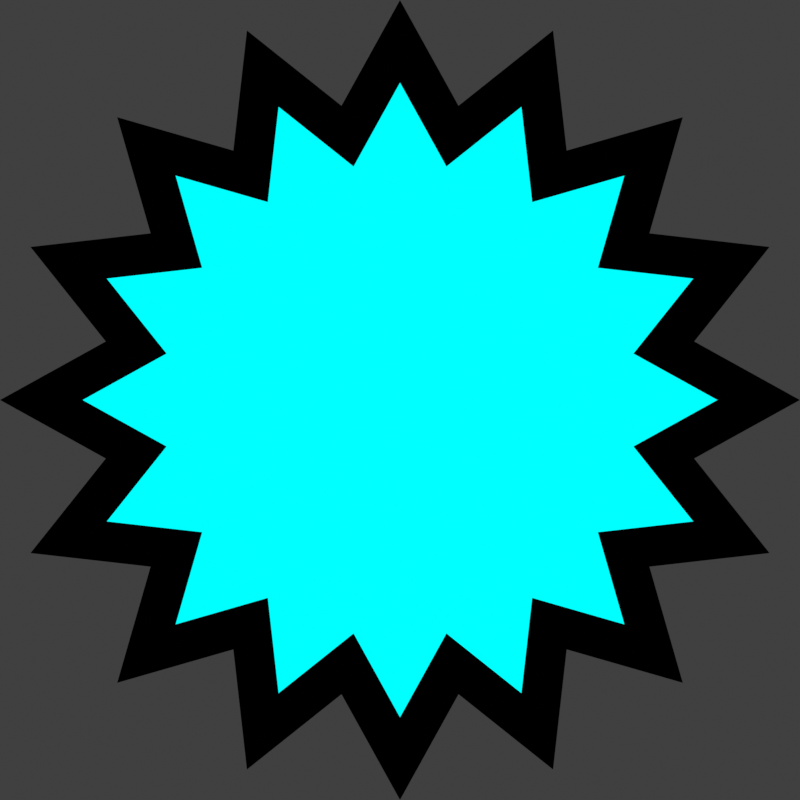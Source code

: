 # Source: ZibBackground.blend  (saved by Blender 4.5.90; exported with 4.5.12 LTS)
import bpy
from mathutils import Matrix  # noqa: F401  (used for matrix-valued properties, if any)

bpy.ops.wm.read_factory_settings(use_empty=True)
scene = bpy.context.scene
scene.name = 'Scene'

# ---- collections
col_collection = bpy.data.collections.new('Collection'); scene.collection.children.link(col_collection)

# ---- materials (node trees are filled in below, after node groups)
mat_material = bpy.data.materials.new('Material')
mat_material.alpha_threshold = 0.0
mat_material.use_backface_culling = True
mat_material.roughness = 0.5
mat_material.line_color = (0.0, 0.0, 0.0, 1.0)
mat_material_002 = bpy.data.materials.new('Material.002')
mat_material_002.alpha_threshold = 0.0
mat_material_002.use_backface_culling = True
mat_material_002.roughness = 0.5
mat_material_002.line_color = (0.0, 0.0, 0.0, 1.0)

# ---- material node trees
mat_material.use_nodes = True; mat_material.node_tree.nodes.clear()
_N = mat_material.node_tree.nodes; _L = mat_material.node_tree.links
n0 = _N.new('ShaderNodeOutputMaterial'); n0.name = 'Material Output'; n0.location = (300, 300)
n1 = _N.new('ShaderNodeEmission'); n1.name = 'Emission'; n1.location = (10, 300)
n1.inputs[0].default_value = (0.0, 1.0, 1.0, 1.0)
_L.new(n1.outputs[0], n0.inputs[0])
n0.is_active_output = True
mat_material_002.use_nodes = True; mat_material_002.node_tree.nodes.clear()
_N = mat_material_002.node_tree.nodes; _L = mat_material_002.node_tree.links
n0 = _N.new('ShaderNodeOutputMaterial'); n0.name = 'Material Output'; n0.location = (300, 300)
n1 = _N.new('ShaderNodeEmission'); n1.name = 'Emission'; n1.location = (10, 300)
n1.inputs[0].default_value = (0.0, 0.0, 0.0, 1.0)
_L.new(n1.outputs[0], n0.inputs[0])
n0.is_active_output = True

# ---- world
world_world = bpy.data.worlds.new('World'); scene.world = world_world
world_world.use_nodes = True; world_world.node_tree.nodes.clear()
_N = world_world.node_tree.nodes; _L = world_world.node_tree.links
n0 = _N.new('ShaderNodeOutputWorld'); n0.name = 'World Output'; n0.location = (300, 300)
n1 = _N.new('ShaderNodeBackground'); n1.name = 'Background'; n1.location = (10, 300)
n1.inputs[0].default_value = (0.05088, 0.05088, 0.05088, 1.0)
_L.new(n1.outputs[0], n0.inputs[0])
n0.is_active_output = True
world_world.color = (0.05088, 0.05088, 0.05088)
world_world.sun_shadow_jitter_overblur = 0.0

# ---- cameras
cam_camera = bpy.data.cameras.new('Camera')
cam_camera.type = 'ORTHO'
cam_camera.lens = 80.9
cam_camera.ortho_scale = 2.0

# ---- meshes
me_sphere_001 = bpy.data.meshes.new('Sphere.001')
me_sphere_001.from_pydata([(0.1463, 0.7356, 0.0), (0.3827, 0.9239, 0.0), (0.4167, 0.6236, 0.0), (0.7071, 0.7071, 0.0), (0.6236, 0.4167, 0.0), (0.9239, 0.3827, 0.0), (0.7356, 0.1463, 0.0), (1.0, 0.0, 0.0), (0.7356, -0.1463, 0.0), (0.9239, -0.3827, 0.0), (0.6236, -0.4167, 0.0), (0.7071, -0.7071, 0.0), (0.4167, -0.6236, 0.0), (0.3827, -0.9239, 0.0), (0.1463, -0.7356, 0.0), (0.0, -1.0, 0.0), (-0.1463, -0.7356, 0.0), (-0.3827, -0.9239, 0.0), (-0.4167, -0.6236, 0.0), (-0.7071, -0.7071, 0.0), (-0.6236, -0.4167, 0.0), (-0.9239, -0.3827, 0.0), (-0.7356, -0.1463, 0.0), (-1.0, 0.0, 0.0), (-0.7356, 0.1463, 0.0), (-0.9239, 0.3827, 0.0), (-0.6236, 0.4167, 0.0), (-0.7071, 0.7071, 0.0), (-0.4167, 0.6236, 0.0), (-0.3827, 0.9239, 0.0), (-0.1463, 0.7356, 0.0), (0.0, 1.0, 0.0), (-3.814e-08, 0.7935, 0.0), (0.1161, 0.5837, 0.0), (0.3036, 0.7331, 0.0), (0.3306, 0.4948, 0.0), (0.5611, 0.5611, 0.0), (0.4948, 0.3306, 0.0), (0.7331, 0.3036, 0.0), (0.5837, 0.1161, 0.0), (0.7935, 0.0, 0.0), (0.5837, -0.1161, 0.0), (0.7331, -0.3036, 0.0), (0.4948, -0.3306, 0.0), (0.5611, -0.5611, 0.0), (0.3306, -0.4948, 0.0), (0.3036, -0.7331, 0.0), (0.1161, -0.5837, 0.0), (-3.814e-08, -0.7935, 0.0), (-0.1161, -0.5837, 0.0), (-0.3036, -0.7331, 0.0), (-0.3306, -0.4948, 0.0), (-0.5611, -0.5611, 0.0), (-0.4948, -0.3306, 0.0), (-0.7331, -0.3036, 0.0), (-0.5837, -0.1161, 0.0), (-0.7935, 0.0, 0.0), (-0.5837, 0.1161, 0.0), (-0.7331, 0.3036, 0.0), (-0.4948, 0.3306, 0.0), (-0.5611, 0.5611, 0.0), (-0.3306, 0.4948, 0.0), (-0.3036, 0.7331, 0.0), (-0.1161, 0.5837, 0.0)], [], [(32, 63, 62, 61, 60, 59, 58, 57, 56, 55, 54, 53, 52, 51, 50, 49, 48, 47, 46, 45, 44, 43, 42, 41, 40, 39, 38, 37, 36, 35, 34, 33), (32, 33, 0, 31), (33, 34, 1, 0), (34, 35, 2, 1), (35, 36, 3, 2), (36, 37, 4, 3), (37, 38, 5, 4), (38, 39, 6, 5), (39, 40, 7, 6), (40, 41, 8, 7), (41, 42, 9, 8), (42, 43, 10, 9), (43, 44, 11, 10), (44, 45, 12, 11), (45, 46, 13, 12), (46, 47, 14, 13), (47, 48, 15, 14), (48, 49, 16, 15), (49, 50, 17, 16), (50, 51, 18, 17), (51, 52, 19, 18), (52, 53, 20, 19), (53, 54, 21, 20), (54, 55, 22, 21), (55, 56, 23, 22), (56, 57, 24, 23), (57, 58, 25, 24), (58, 59, 26, 25), (59, 60, 27, 26), (60, 61, 28, 27), (61, 62, 29, 28), (62, 63, 30, 29), (63, 32, 31, 30)])
me_sphere_001.polygons.foreach_set('material_index', [0, 1, 1, 1, 1, 1, 1, 1, 1, 1, 1, 1, 1, 1, 1, 1, 1, 1, 1, 1, 1, 1, 1, 1, 1, 1, 1, 1, 1, 1, 1, 1, 1])
_uv = me_sphere_001.uv_layers.new(name='UVMap')
_uv.uv.foreach_set('vector', [0.0, 0.0, 0.0, 0.0, 0.0, 0.0, 0.0, 0.0, 0.0, 0.0, 0.0, 0.0, 0.0, 0.0, 0.0, 0.0, 0.0, 0.0, 0.0, 0.0, 0.0, 0.0, 0.0, 0.0, 0.0, 0.0, 0.0, 0.0, 0.0, 0.0, 0.0, 0.0, 0.0, 0.0, 0.0, 0.0, 0.0, 0.0, 0.0, 0.0, 0.0, 0.0, 0.0, 0.0, 0.0, 0.0, 0.0, 0.0, 0.0, 0.0, 0.0, 0.0, 0.0, 0.0, 0.0, 0.0, 0.0, 0.0, 0.0, 0.0, 0.0, 0.0, 0.0, 0.0, 0.0, 0.0, 0.0, 0.0, 0.0, 0.0, 0.0, 0.0, 0.0, 0.0, 0.0, 0.0, 0.0, 0.0, 0.0, 0.0, 0.0, 0.0, 0.0, 0.0, 0.0, 0.0, 0.0, 0.0, 0.0, 0.0, 0.0, 0.0, 0.0, 0.0, 0.0, 0.0, 0.0, 0.0, 0.0, 0.0, 0.0, 0.0, 0.0, 0.0, 0.0, 0.0, 0.0, 0.0, 0.0, 0.0, 0.0, 0.0, 0.0, 0.0, 0.0, 0.0, 0.0, 0.0, 0.0, 0.0, 0.0, 0.0, 0.0, 0.0, 0.0, 0.0, 0.0, 0.0, 0.0, 0.0, 0.0, 0.0, 0.0, 0.0, 0.0, 0.0, 0.0, 0.0, 0.0, 0.0, 0.0, 0.0, 0.0, 0.0, 0.0, 0.0, 0.0, 0.0, 0.0, 0.0, 0.0, 0.0, 0.0, 0.0, 0.0, 0.0, 0.0, 0.0, 0.0, 0.0, 0.0, 0.0, 0.0, 0.0, 0.0, 0.0, 0.0, 0.0, 0.0, 0.0, 0.0, 0.0, 0.0, 0.0, 0.0, 0.0, 0.0, 0.0, 0.0, 0.0, 0.0, 0.0, 0.0, 0.0, 0.0, 0.0, 0.0, 0.0, 0.0, 0.0, 0.0, 0.0, 0.0, 0.0, 0.0, 0.0, 0.0, 0.0, 0.0, 0.0, 0.0, 0.0, 0.0, 0.0, 0.0, 0.0, 0.0, 0.0, 0.0, 0.0, 0.0, 0.0, 0.0, 0.0, 0.0, 0.0, 0.0, 0.0, 0.0, 0.0, 0.0, 0.0, 0.0, 0.0, 0.0, 0.0, 0.0, 0.0, 0.0, 0.0, 0.0, 0.0, 0.0, 0.0, 0.0, 0.0, 0.0, 0.0, 0.0, 0.0, 0.0, 0.0, 0.0, 0.0, 0.0, 0.0, 0.0, 0.0, 0.0, 0.0, 0.0, 0.0, 0.0, 0.0, 0.0, 0.0, 0.0, 0.0, 0.0, 0.0, 0.0, 0.0, 0.0, 0.0, 0.0, 0.0, 0.0, 0.0, 0.0, 0.0, 0.0, 0.0, 0.0, 0.0, 0.0, 0.0, 0.0, 0.0, 0.0, 0.0, 0.0, 0.0, 0.0, 0.0, 0.0, 0.0, 0.0, 0.0, 0.0, 0.0, 0.0, 0.0, 0.0, 0.0, 0.0, 0.0, 0.0, 0.0, 0.0, 0.0, 0.0, 0.0, 0.0, 0.0, 0.0, 0.0, 0.0, 0.0, 0.0, 0.0, 0.0, 0.0, 0.0, 0.0, 0.0, 0.0, 0.0, 0.0, 0.0, 0.0])
me_sphere_001.materials.append(mat_material)
me_sphere_001.materials.append(mat_material_002)
me_sphere_001.update()

# ---- objects
ob_sphere = bpy.data.objects.new('Sphere', me_sphere_001)
ob_camera = bpy.data.objects.new('Camera', cam_camera)

# ---- transforms, parenting, visibility, modifiers, constraints
ob_sphere.location = (0.0, 0.0, 0.0)
ob_camera.location = (0.0, 0.0, 4.522)

# ---- collection membership
col_collection.objects.link(ob_sphere)
col_collection.objects.link(ob_camera)

# ---- scene / render settings (as saved in the file)
scene.camera = ob_camera
scene.frame_start = 0; scene.frame_end = 250; scene.frame_set(0)
scene.render.engine = 'BLENDER_EEVEE_NEXT'
scene.render.resolution_x = 256
scene.render.resolution_y = 256
scene.render.fps = 60
scene.render.film_transparent = True
scene.view_settings.view_transform = 'Standard'
bpy.context.view_layer.update()
